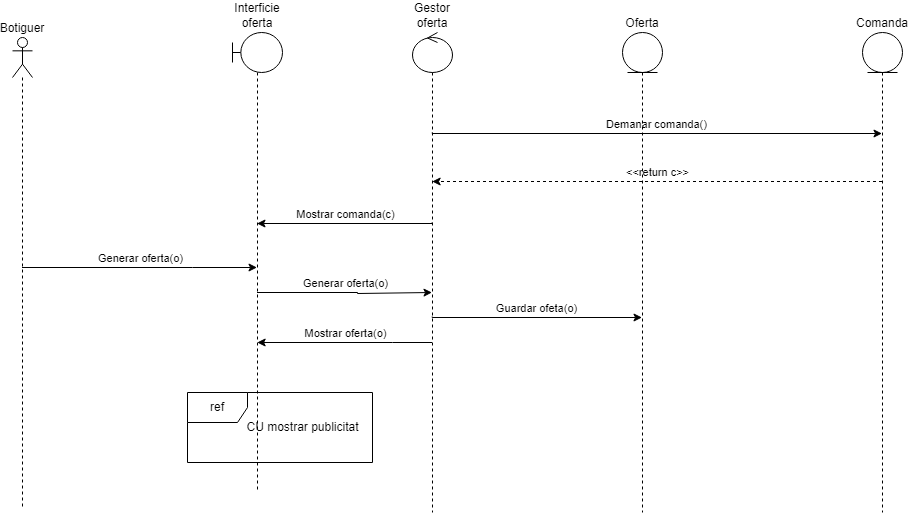

The diagram above was exported from draw.io. Its source (the exported page's mxGraphModel, read from the mxfile embedded in the PNG):
<mxGraphModel dx="1434" dy="746" grid="1" gridSize="10" guides="1" tooltips="1" connect="1" arrows="1" fold="1" page="1" pageScale="1" pageWidth="2339" pageHeight="3300" math="0" shadow="0">
  <root>
    <mxCell id="0" />
    <mxCell id="1" parent="0" />
    <mxCell id="QjUNUJUuexCZTYbIQ895-11" value="Generar oferta(o)" style="edgeStyle=orthogonalEdgeStyle;rounded=0;orthogonalLoop=1;jettySize=auto;html=1;curved=0;labelPosition=center;verticalLabelPosition=top;align=center;verticalAlign=bottom;" parent="1" source="QjUNUJUuexCZTYbIQ895-1" target="QjUNUJUuexCZTYbIQ895-2" edge="1">
      <mxGeometry relative="1" as="geometry">
        <mxPoint x="674.5" y="475" as="targetPoint" />
        <Array as="points">
          <mxPoint x="740" y="475" />
          <mxPoint x="740" y="475" />
        </Array>
      </mxGeometry>
    </mxCell>
    <mxCell id="QjUNUJUuexCZTYbIQ895-1" value="Botiguer" style="shape=umlLifeline;perimeter=lifelinePerimeter;whiteSpace=wrap;html=1;container=1;dropTarget=0;collapsible=0;recursiveResize=0;outlineConnect=0;portConstraint=eastwest;newEdgeStyle={&quot;curved&quot;:0,&quot;rounded&quot;:0};participant=umlActor;labelPosition=center;verticalLabelPosition=top;align=center;verticalAlign=bottom;" parent="1" vertex="1">
      <mxGeometry x="560" y="245" width="20" height="470" as="geometry" />
    </mxCell>
    <mxCell id="QjUNUJUuexCZTYbIQ895-2" value="Interficie oferta" style="shape=umlLifeline;perimeter=lifelinePerimeter;whiteSpace=wrap;html=1;container=1;dropTarget=0;collapsible=0;recursiveResize=0;outlineConnect=0;portConstraint=eastwest;newEdgeStyle={&quot;curved&quot;:0,&quot;rounded&quot;:0};participant=umlBoundary;labelPosition=center;verticalLabelPosition=top;align=center;verticalAlign=bottom;" parent="1" vertex="1">
      <mxGeometry x="780" y="240" width="50" height="460" as="geometry" />
    </mxCell>
    <mxCell id="QjUNUJUuexCZTYbIQ895-8" value="&amp;lt;&amp;lt;return c&amp;gt;&amp;gt;" style="edgeStyle=orthogonalEdgeStyle;rounded=0;orthogonalLoop=1;jettySize=auto;html=1;curved=0;labelPosition=center;verticalLabelPosition=top;align=center;verticalAlign=bottom;dashed=1;" parent="1" edge="1">
      <mxGeometry relative="1" as="geometry">
        <mxPoint x="1429.5" y="389" as="sourcePoint" />
        <mxPoint x="979.6666666666665" y="389" as="targetPoint" />
      </mxGeometry>
    </mxCell>
    <mxCell id="QjUNUJUuexCZTYbIQ895-3" value="Comanda" style="shape=umlLifeline;perimeter=lifelinePerimeter;whiteSpace=wrap;html=1;container=1;dropTarget=0;collapsible=0;recursiveResize=0;outlineConnect=0;portConstraint=eastwest;newEdgeStyle={&quot;curved&quot;:0,&quot;rounded&quot;:0};participant=umlEntity;labelPosition=center;verticalLabelPosition=top;align=center;verticalAlign=bottom;" parent="1" vertex="1">
      <mxGeometry x="1410" y="240" width="40" height="480" as="geometry" />
    </mxCell>
    <mxCell id="QjUNUJUuexCZTYbIQ895-7" value="Demanar comanda()" style="edgeStyle=orthogonalEdgeStyle;rounded=0;orthogonalLoop=1;jettySize=auto;html=1;curved=0;labelPosition=center;verticalLabelPosition=top;align=center;verticalAlign=bottom;" parent="1" target="QjUNUJUuexCZTYbIQ895-3" edge="1">
      <mxGeometry x="-0.0018" relative="1" as="geometry">
        <mxPoint x="979.6666666666665" y="340" as="sourcePoint" />
        <mxPoint x="1189.5" y="340" as="targetPoint" />
        <Array as="points">
          <mxPoint x="980" y="341" />
        </Array>
        <mxPoint as="offset" />
      </mxGeometry>
    </mxCell>
    <mxCell id="QjUNUJUuexCZTYbIQ895-9" value="Mostrar comanda(c)" style="edgeStyle=orthogonalEdgeStyle;rounded=0;orthogonalLoop=1;jettySize=auto;html=1;curved=0;labelPosition=center;verticalLabelPosition=top;align=center;verticalAlign=bottom;" parent="1" target="QjUNUJUuexCZTYbIQ895-2" edge="1">
      <mxGeometry relative="1" as="geometry">
        <mxPoint x="979.5" y="430" as="sourcePoint" />
        <mxPoint x="674.5" y="431" as="targetPoint" />
        <Array as="points">
          <mxPoint x="980" y="431" />
        </Array>
        <mxPoint as="offset" />
      </mxGeometry>
    </mxCell>
    <mxCell id="QjUNUJUuexCZTYbIQ895-13" value="Guardar ofeta(o)" style="edgeStyle=orthogonalEdgeStyle;rounded=0;orthogonalLoop=1;jettySize=auto;html=1;curved=0;labelPosition=center;verticalLabelPosition=top;align=center;verticalAlign=bottom;" parent="1" edge="1" target="QjUNUJUuexCZTYbIQ895-6">
      <mxGeometry x="-0.0038" relative="1" as="geometry">
        <mxPoint x="979.6666666666665" y="524" as="sourcePoint" />
        <mxPoint x="1429.5" y="524" as="targetPoint" />
        <Array as="points">
          <mxPoint x="980" y="525" />
        </Array>
        <mxPoint as="offset" />
      </mxGeometry>
    </mxCell>
    <mxCell id="QjUNUJUuexCZTYbIQ895-14" value="Mostrar oferta(o)" style="edgeStyle=orthogonalEdgeStyle;rounded=0;orthogonalLoop=1;jettySize=auto;html=1;curved=0;labelPosition=center;verticalLabelPosition=top;align=center;verticalAlign=bottom;" parent="1" edge="1">
      <mxGeometry relative="1" as="geometry">
        <mxPoint x="979.5" y="550.0000000000002" as="sourcePoint" />
        <mxPoint x="804.6666666666667" y="550.0000000000002" as="targetPoint" />
        <Array as="points">
          <mxPoint x="940" y="550" />
          <mxPoint x="940" y="550" />
        </Array>
      </mxGeometry>
    </mxCell>
    <mxCell id="QjUNUJUuexCZTYbIQ895-5" value="Gestor oferta" style="shape=umlLifeline;perimeter=lifelinePerimeter;whiteSpace=wrap;html=1;container=1;dropTarget=0;collapsible=0;recursiveResize=0;outlineConnect=0;portConstraint=eastwest;newEdgeStyle={&quot;curved&quot;:0,&quot;rounded&quot;:0};participant=umlControl;labelPosition=center;verticalLabelPosition=top;align=center;verticalAlign=bottom;" parent="1" vertex="1">
      <mxGeometry x="960" y="240" width="40" height="480" as="geometry" />
    </mxCell>
    <mxCell id="QjUNUJUuexCZTYbIQ895-6" value="Oferta" style="shape=umlLifeline;perimeter=lifelinePerimeter;whiteSpace=wrap;html=1;container=1;dropTarget=0;collapsible=0;recursiveResize=0;outlineConnect=0;portConstraint=eastwest;newEdgeStyle={&quot;curved&quot;:0,&quot;rounded&quot;:0};participant=umlEntity;labelPosition=center;verticalLabelPosition=top;align=center;verticalAlign=bottom;" parent="1" vertex="1">
      <mxGeometry x="1170" y="240" width="40" height="480" as="geometry" />
    </mxCell>
    <mxCell id="QjUNUJUuexCZTYbIQ895-12" value="Generar oferta(o)" style="edgeStyle=orthogonalEdgeStyle;rounded=0;orthogonalLoop=1;jettySize=auto;html=1;curved=0;labelPosition=center;verticalLabelPosition=top;align=center;verticalAlign=bottom;" parent="1" edge="1" source="QjUNUJUuexCZTYbIQ895-2">
      <mxGeometry relative="1" as="geometry">
        <mxPoint x="674.6666666666667" y="500.0000000000002" as="sourcePoint" />
        <mxPoint x="979.5" y="500.0000000000002" as="targetPoint" />
        <Array as="points">
          <mxPoint x="905" y="500" />
          <mxPoint x="905" y="501" />
        </Array>
      </mxGeometry>
    </mxCell>
    <mxCell id="QjUNUJUuexCZTYbIQ895-16" value="ref" style="shape=umlFrame;whiteSpace=wrap;html=1;pointerEvents=0;" parent="1" vertex="1">
      <mxGeometry x="735" y="600" width="185" height="70" as="geometry" />
    </mxCell>
    <mxCell id="QjUNUJUuexCZTYbIQ895-17" value="CU mostrar publicitat" style="text;html=1;align=center;verticalAlign=middle;resizable=0;points=[];autosize=1;strokeColor=none;fillColor=none;" parent="1" vertex="1">
      <mxGeometry x="780" y="620" width="140" height="30" as="geometry" />
    </mxCell>
  </root>
</mxGraphModel>